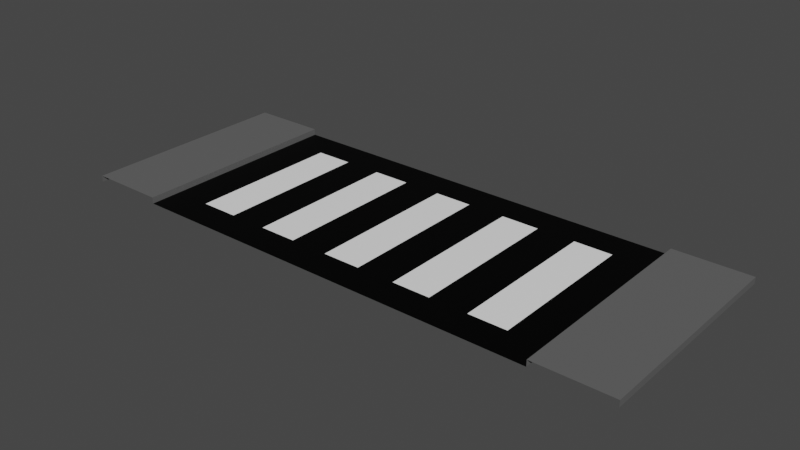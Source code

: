 # Source: road_junction.blend  (saved by Blender 2.80.75; exported with 4.5.12 LTS)
import bpy
from mathutils import Matrix  # noqa: F401  (used for matrix-valued properties, if any)

bpy.ops.wm.read_factory_settings(use_empty=True)
scene = bpy.context.scene
scene.name = 'Scene'

# ---- collections
col_collection = bpy.data.collections.new('Collection'); scene.collection.children.link(col_collection)

# ---- images (referenced by path relative to the original .blend; pixels are not part of the script)
import os
ASSET_DIR = os.environ.get("B2B_ASSET_DIR", "")  # directory of the original .blend (textures are referenced by path, not embedded)
HERE = os.path.dirname(os.path.abspath(__file__))  # packed textures are extracted next to this script under _unpacked/

def load_image(name, relpath, width, height, colorspace="sRGB"):
    """Load a texture the original file referenced (path relative to the .blend, or extracted next to this script)."""
    p = next((c for c in (os.path.join(HERE, relpath), os.path.join(ASSET_DIR, relpath)) if relpath and os.path.exists(c)), "")
    if p:
        img = bpy.data.images.load(p, check_existing=True)
        img.name = name
    else:  # same state as the original file: an image datablock whose file is absent (Cycles renders it pink)
        img = bpy.data.images.new(name, width, height)
        img.source = "FILE"
        img.filepath = "//" + (relpath or name)
    img.colorspace_settings.name = colorspace
    return img
img_road_junction = load_image('road_junction', 'road_junction.png', 1024, 1024, 'sRGB')

# ---- materials (node trees are filled in below, after node groups)
mat_material_001 = bpy.data.materials.new('Material.001')
mat_material_002 = bpy.data.materials.new('Material.002')
mat_material_003 = bpy.data.materials.new('Material.003')

# ---- material node trees
mat_material_001.use_nodes = True; mat_material_001.node_tree.nodes.clear()
_N = mat_material_001.node_tree.nodes; _L = mat_material_001.node_tree.links
n0 = _N.new('ShaderNodeOutputMaterial'); n0.name = 'Material Output'; n0.location = (300, 300)
n1 = _N.new('ShaderNodeBsdfPrincipled'); n1.name = 'Principled BSDF'; n1.location = (10, 300)
n1.distribution = 'GGX'
n1.subsurface_method = 'BURLEY'
n1.inputs[0].default_value = (1.0, 1.0, 1.0, 1.0)
n1.inputs[3].default_value = 1.45
n1.inputs[27].default_value = (0.0, 0.0, 0.0, 1.0)
n1.inputs[28].default_value = 1.0
n2 = _N.new('ShaderNodeTexImage'); n2.name = 'Image Texture'; n2.location = (-4, 597)
n2.image = img_road_junction
_L.new(n1.outputs[0], n0.inputs[0])
n0.is_active_output = True
mat_material_002.use_nodes = True; mat_material_002.node_tree.nodes.clear()
_N = mat_material_002.node_tree.nodes; _L = mat_material_002.node_tree.links
n0 = _N.new('ShaderNodeOutputMaterial'); n0.name = 'Material Output'; n0.location = (300, 300)
n1 = _N.new('ShaderNodeBsdfPrincipled'); n1.name = 'Principled BSDF'; n1.location = (10, 300)
n1.distribution = 'GGX'
n1.subsurface_method = 'BURLEY'
n1.inputs[0].default_value = (0.0, 0.0, 0.0, 1.0)
n1.inputs[3].default_value = 1.45
n1.inputs[13].default_value = 0.1261
n1.inputs[27].default_value = (0.0, 0.0, 0.0, 1.0)
n1.inputs[28].default_value = 1.0
n2 = _N.new('ShaderNodeTexImage'); n2.name = 'Image Texture'; n2.location = (24, 586)
n2.image = img_road_junction
_L.new(n1.outputs[0], n0.inputs[0])
n0.is_active_output = True
mat_material_003.use_nodes = True; mat_material_003.node_tree.nodes.clear()
_N = mat_material_003.node_tree.nodes; _L = mat_material_003.node_tree.links
n0 = _N.new('ShaderNodeOutputMaterial'); n0.name = 'Material Output'; n0.location = (300, 300)
n1 = _N.new('ShaderNodeBsdfPrincipled'); n1.name = 'Principled BSDF'; n1.location = (10, 300)
n1.distribution = 'GGX'
n1.subsurface_method = 'BURLEY'
n1.inputs[0].default_value = (0.1193, 0.1193, 0.1193, 1.0)
n1.inputs[3].default_value = 1.45
n1.inputs[27].default_value = (0.0, 0.0, 0.0, 1.0)
n1.inputs[28].default_value = 1.0
n2 = _N.new('ShaderNodeTexImage'); n2.name = 'Image Texture'; n2.location = (20, 595)
n2.image = img_road_junction
_L.new(n1.outputs[0], n0.inputs[0])
n0.is_active_output = True

# ---- world
world_world = bpy.data.worlds.new('World'); scene.world = world_world
world_world.use_nodes = True; world_world.node_tree.nodes.clear()
_N = world_world.node_tree.nodes; _L = world_world.node_tree.links
n0 = _N.new('ShaderNodeOutputWorld'); n0.name = 'World Output'; n0.location = (300, 300)
n1 = _N.new('ShaderNodeBackground'); n1.name = 'Background'; n1.location = (10, 300)
n1.inputs[0].default_value = (0.05088, 0.05088, 0.05088, 1.0)
_L.new(n1.outputs[0], n0.inputs[0])
n0.is_active_output = True
world_world.color = (0.05088, 0.05088, 0.05088)
world_world.use_sun_shadow = False
world_world.sun_shadow_jitter_overblur = 0.0

# ---- meshes
me_plane = bpy.data.meshes.new('Plane')
me_plane.from_pydata([(-3.353, 3.0, 0.1), (-4.572, 3.0, 0.1), (-4.572, 3.0, 1.49e-08), (-3.353, 0.5, 1.49e-08), (-3.353, 3.0, 1.397e-08), (-3.353, 0.5, 0.1), (-4.572, 0.5, 0.1), (-4.572, 0.5, 1.49e-08), (-4.572, 2.384e-07, 0.1), (-4.572, 2.384e-07, 1.49e-08), (-3.353, -2.384e-07, 1.49e-08), (-3.353, -2.384e-07, 0.1), (3.353, 3.0, 0.1), (4.572, 3.0, 0.1), (4.572, 3.0, 1.49e-08), (3.353, 0.5, 1.49e-08), (3.353, 3.0, 1.397e-08), (3.353, 0.5, 0.1), (4.572, 0.5, 0.1), (4.572, 0.5, 1.49e-08), (4.572, 2.384e-07, 0.1), (4.572, 2.384e-07, 1.49e-08), (3.353, 2.384e-07, 1.49e-08), (3.353, 2.384e-07, 0.1), (2.743, 3.0, 1.397e-08), (2.134, 3.0, 1.397e-08), (1.524, 3.0, 1.397e-08), (0.9144, 3.0, 1.397e-08), (0.3048, 3.0, 1.397e-08), (-0.3048, 3.0, 1.397e-08), (-0.9144, 3.0, 1.397e-08), (-1.524, 3.0, 1.397e-08), (-2.134, 3.0, 1.397e-08), (-2.743, 3.0, 1.397e-08), (-2.743, 0.5, 1.49e-08), (-2.134, 0.5, 1.49e-08), (-1.524, 0.5, 1.49e-08), (-0.9144, 0.5, 1.49e-08), (-0.3048, 0.5, 1.49e-08), (0.3048, 0.5, 1.49e-08), (0.9144, 0.5, 1.49e-08), (1.524, 0.5, 1.49e-08), (2.134, 0.5, 1.49e-08), (2.743, 0.5, 1.49e-08), (-3.353, 3.5, 0.1), (-4.572, 3.5, 0.1), (-4.572, 3.5, 1.397e-08), (-3.353, 3.5, 1.397e-08), (3.353, 3.5, 0.1), (4.572, 3.5, 0.1), (4.572, 3.5, 1.397e-08), (3.353, 3.5, 1.397e-08), (0.0, 2.384e-07, 1.397e-08)], [], [(8, 11, 5, 6), (9, 8, 6, 7), (11, 10, 3, 5), (3, 4, 0, 5), (5, 0, 1, 6), (6, 1, 2, 7), (33, 4, 3, 34), (20, 18, 17, 23), (21, 19, 18, 20), (23, 17, 15, 22), (15, 17, 12, 16), (17, 18, 13, 12), (18, 19, 14, 13), (16, 24, 43, 15), (24, 25, 42, 43), (25, 26, 41, 42), (26, 27, 40, 41), (27, 28, 39, 40), (28, 29, 38, 39), (29, 30, 37, 38), (30, 31, 36, 37), (31, 32, 35, 36), (32, 33, 34, 35), (1, 0, 44, 45), (2, 1, 45, 46), (12, 13, 49, 48), (13, 14, 50, 49), (25, 24, 16, 51, 47, 4, 33, 32, 31, 30, 29, 28, 27, 26), (0, 4, 47, 44), (16, 12, 48, 51), (10, 52, 22, 15, 43, 42, 41, 40, 39, 38, 37, 36, 35, 34, 3)])
me_plane.polygons.foreach_set('material_index', [2, 2, 2, 2, 2, 2, 1, 2, 2, 2, 2, 2, 2, 1, 0, 1, 0, 1, 0, 1, 0, 1, 0, 2, 2, 2, 2, 1, 2, 1, 1])
_uv = me_plane.uv_layers.new(name='UVMap')
_uv.uv.foreach_set('vector', [0.001001, 0.999, 0.2095, 0.999, 0.2095, 0.901, 0.001001, 0.901, 0.8411, 0.501, 0.7905, 0.501, 0.7905, 0.599, 0.8411, 0.599, 0.3148, 0.949, 0.3148, 0.901, 0.2115, 0.901, 0.2115, 0.949, 0.999, 0.799, 0.999, 0.401, 0.9484, 0.401, 0.9484, 0.799, 0.001001, 0.199, 0.4201, 0.199, 0.4201, 0.001001, 0.001001, 0.001001, 0.999, 0.399, 0.999, 0.001001, 0.9484, 0.001001, 0.9484, 0.399, 0.6306, 0.499, 0.6306, 0.401, 0.2115, 0.401, 0.2115, 0.499, 0.7358, 0.401, 0.6326, 0.401, 0.6326, 0.599, 0.7358, 0.599, 0.7378, 0.449, 0.8411, 0.449, 0.8411, 0.401, 0.7378, 0.401, 0.7885, 0.599, 0.7885, 0.501, 0.7378, 0.501, 0.7378, 0.599, 0.8411, 0.899, 0.8411, 0.851, 0.4221, 0.851, 0.4221, 0.899, 0.2095, 0.201, 0.001001, 0.201, 0.001001, 0.599, 0.2095, 0.599, 0.8411, 0.849, 0.8411, 0.801, 0.4221, 0.801, 0.4221, 0.849, 0.9464, 0.401, 0.8431, 0.401, 0.8431, 0.799, 0.9464, 0.799, 0.4201, 0.899, 0.4201, 0.801, 0.001001, 0.801, 0.001001, 0.899, 0.9464, 0.001001, 0.8431, 0.001001, 0.8431, 0.399, 0.9464, 0.399, 0.8411, 0.699, 0.8411, 0.601, 0.4221, 0.601, 0.4221, 0.699, 0.8411, 0.001001, 0.7378, 0.001001, 0.7378, 0.399, 0.8411, 0.399, 0.4201, 0.799, 0.4201, 0.701, 0.001001, 0.701, 0.001001, 0.799, 0.7358, 0.001001, 0.6326, 0.001001, 0.6326, 0.399, 0.7358, 0.399, 0.6306, 0.599, 0.6306, 0.501, 0.2115, 0.501, 0.2115, 0.599, 0.5253, 0.001001, 0.4221, 0.001001, 0.4221, 0.399, 0.5253, 0.399, 0.4201, 0.699, 0.4201, 0.601, 0.001001, 0.601, 0.001001, 0.699, 0.4201, 0.399, 0.4201, 0.201, 0.3168, 0.201, 0.3168, 0.399, 0.8411, 0.499, 0.8411, 0.451, 0.7378, 0.451, 0.7378, 0.499, 0.3148, 0.399, 0.3148, 0.201, 0.2115, 0.201, 0.2115, 0.399, 0.9464, 0.849, 0.9464, 0.801, 0.8431, 0.801, 0.8431, 0.849, 0.6306, 0.3266, 0.6306, 0.3628, 0.6306, 0.399, 0.5273, 0.399, 0.5273, 0.001001, 0.6306, 0.001001, 0.6306, 0.03718, 0.6306, 0.07336, 0.6306, 0.1095, 0.6306, 0.1457, 0.6306, 0.1819, 0.6306, 0.2181, 0.6306, 0.2543, 0.6306, 0.2905, 0.9464, 0.899, 0.9464, 0.851, 0.8431, 0.851, 0.8431, 0.899, 0.999, 0.801, 0.9484, 0.801, 0.9484, 0.899, 0.999, 0.899, 0.8411, 0.799, 0.6316, 0.799, 0.4221, 0.799, 0.4221, 0.701, 0.4601, 0.701, 0.4982, 0.701, 0.5363, 0.701, 0.5744, 0.701, 0.6125, 0.701, 0.6506, 0.701, 0.6887, 0.701, 0.7268, 0.701, 0.7649, 0.701, 0.803, 0.701, 0.8411, 0.701])
me_plane.materials.append(mat_material_001)
me_plane.materials.append(mat_material_002)
me_plane.materials.append(mat_material_003)
me_plane.use_remesh_preserve_volume = False
me_plane.use_remesh_preserve_attributes = False
me_plane.use_mirror_vertex_groups = False
me_plane.update()

# ---- objects
ob_plane = bpy.data.objects.new('Plane', me_plane)

# ---- transforms, parenting, visibility, modifiers, constraints
ob_plane.location = (0.0, 0.0, 0.0)
ob_plane.lineart.crease_threshold = 0.0

# ---- collection membership
col_collection.objects.link(ob_plane)

# ---- scene / render settings (as saved in the file)
scene.frame_start = 1; scene.frame_end = 10000; scene.frame_set(0)
scene.render.engine = 'CYCLES'
scene.render.image_settings.file_format = 'FFMPEG'
scene.render.image_settings.color_mode = 'RGB'
scene.render.image_settings.compression = 0
scene.render.fps = 3
scene.render.fps_base = 0.1
scene.cycles.use_denoising = False
scene.cycles.samples = 128
scene.cycles.sampling_pattern = 'TABULATED_SOBOL'
scene.cycles.use_adaptive_sampling = False
scene.cycles.use_light_tree = False
scene.view_settings.view_transform = 'Filmic'
bpy.context.view_layer.update()

# ---- added for rendering (the .blend has no active camera and no usable light): camera, sun
cam_auto = bpy.data.cameras.new('AutoCamera')
cam_auto.lens = 50.0
cam_auto.sensor_width = 36.0
cam_auto.clip_end = 1000.0
ob_auto_camera = bpy.data.objects.new('AutoCamera', cam_auto)
scene.collection.objects.link(ob_auto_camera)
ob_auto_camera.location = (9.0593, -9.12116, 7.29744)
ob_auto_camera.rotation_euler = (1.09748, -7.21219e-08, 0.694738)
scene.camera = ob_auto_camera
light_auto_sun = bpy.data.lights.new('AutoSun', 'SUN')
light_auto_sun.energy = 3.0
light_auto_sun.angle = 0.0523599
ob_auto_sun = bpy.data.objects.new('AutoSun', light_auto_sun)
scene.collection.objects.link(ob_auto_sun)
ob_auto_sun.rotation_euler = (0.872665, 0.174533, 0.523599)
bpy.context.view_layer.update()
